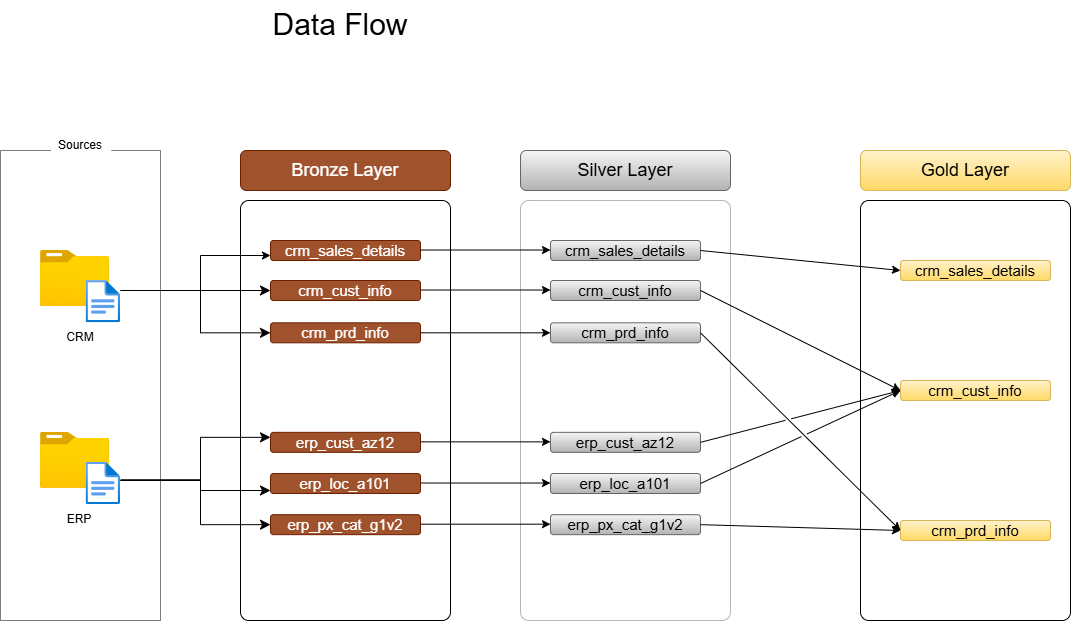

The diagram above was exported from draw.io. Its source (the exported page's mxGraphModel, read from the mxfile embedded in the PNG):
<mxGraphModel dx="780" dy="2866" grid="1" gridSize="10" guides="1" tooltips="1" connect="1" arrows="1" fold="1" page="1" pageScale="1" pageWidth="850" pageHeight="1100" math="0" shadow="0">
  <root>
    <mxCell id="0" />
    <mxCell id="1" parent="0" />
    <mxCell id="fS46JGqkEpyVXyaL09NN-3" value="&lt;font style=&quot;font-size: 30px;&quot;&gt;Data Flow&lt;/font&gt;" style="text;html=1;whiteSpace=wrap;overflow=hidden;rounded=0;align=center;" vertex="1" parent="1">
      <mxGeometry x="270" y="-10" width="180" height="50" as="geometry" />
    </mxCell>
    <mxCell id="fS46JGqkEpyVXyaL09NN-9" value="" style="rounded=0;whiteSpace=wrap;html=1;fillColor=none;dashed=1;dashPattern=1 1;" vertex="1" parent="1">
      <mxGeometry x="20" y="140" width="160" height="470" as="geometry" />
    </mxCell>
    <mxCell id="fS46JGqkEpyVXyaL09NN-2" value="Sources" style="text;html=1;whiteSpace=wrap;strokeColor=none;fillColor=default;align=center;verticalAlign=middle;rounded=0;shadow=0;sketch=1;curveFitting=1;jiggle=2;gradientColor=none;" vertex="1" parent="1">
      <mxGeometry x="70" y="120" width="60" height="30" as="geometry" />
    </mxCell>
    <mxCell id="fS46JGqkEpyVXyaL09NN-10" value="" style="image;aspect=fixed;html=1;points=[];align=center;fontSize=12;image=img/lib/azure2/general/Folder_Blank.svg;" vertex="1" parent="1">
      <mxGeometry x="60" y="240" width="69" height="56.00000000000001" as="geometry" />
    </mxCell>
    <mxCell id="fS46JGqkEpyVXyaL09NN-11" value="" style="image;aspect=fixed;html=1;points=[];align=center;fontSize=12;image=img/lib/azure2/general/File.svg;" vertex="1" parent="1">
      <mxGeometry x="105.65" y="270" width="34.35" height="42.32" as="geometry" />
    </mxCell>
    <mxCell id="fS46JGqkEpyVXyaL09NN-12" value="" style="image;aspect=fixed;html=1;points=[];align=center;fontSize=12;image=img/lib/azure2/general/Folder_Blank.svg;" vertex="1" parent="1">
      <mxGeometry x="60" y="421.84000000000003" width="69" height="56.00000000000001" as="geometry" />
    </mxCell>
    <mxCell id="fS46JGqkEpyVXyaL09NN-13" value="" style="image;aspect=fixed;html=1;points=[];align=center;fontSize=12;image=img/lib/azure2/general/File.svg;" vertex="1" parent="1">
      <mxGeometry x="105.65" y="451.84000000000003" width="34.35" height="42.32" as="geometry" />
    </mxCell>
    <mxCell id="fS46JGqkEpyVXyaL09NN-14" value="CRM" style="text;html=1;whiteSpace=wrap;strokeColor=none;fillColor=none;align=center;verticalAlign=middle;rounded=0;" vertex="1" parent="1">
      <mxGeometry x="70" y="312.32" width="60" height="30" as="geometry" />
    </mxCell>
    <mxCell id="fS46JGqkEpyVXyaL09NN-15" value="ERP" style="text;html=1;whiteSpace=wrap;strokeColor=none;fillColor=none;align=center;verticalAlign=middle;rounded=0;" vertex="1" parent="1">
      <mxGeometry x="69" y="494.15999999999997" width="60" height="30" as="geometry" />
    </mxCell>
    <mxCell id="fS46JGqkEpyVXyaL09NN-16" value="" style="rounded=1;whiteSpace=wrap;html=1;arcSize=4;fillColor=none;strokeWidth=1;strokeColor=light-dark(#000000,#FF8000);" vertex="1" parent="1">
      <mxGeometry x="260" y="190" width="210" height="420" as="geometry" />
    </mxCell>
    <mxCell id="fS46JGqkEpyVXyaL09NN-17" value="&lt;font style=&quot;font-size: 18px;&quot;&gt;Bronze Layer&lt;/font&gt;" style="text;html=1;whiteSpace=wrap;strokeColor=#6D1F00;fillColor=#a0522d;align=center;verticalAlign=middle;rounded=1;fontColor=#ffffff;" vertex="1" parent="1">
      <mxGeometry x="260" y="140" width="210" height="40" as="geometry" />
    </mxCell>
    <mxCell id="fS46JGqkEpyVXyaL09NN-18" value="&lt;font style=&quot;font-size: 15px; color: rgb(255, 255, 255);&quot;&gt;crm_sales_details&lt;/font&gt;" style="text;html=1;whiteSpace=wrap;strokeColor=#6D1F00;fillColor=#a0522d;align=center;verticalAlign=middle;rounded=1;fontColor=#ffffff;" vertex="1" parent="1">
      <mxGeometry x="290" y="230" width="150" height="20" as="geometry" />
    </mxCell>
    <mxCell id="fS46JGqkEpyVXyaL09NN-19" value="&lt;font style=&quot;font-size: 15px;&quot;&gt;crm_cust_info&lt;/font&gt;" style="text;html=1;whiteSpace=wrap;strokeColor=#6D1F00;fillColor=#a0522d;align=center;verticalAlign=middle;rounded=1;fontColor=#FFFFFF;" vertex="1" parent="1">
      <mxGeometry x="290" y="270" width="150" height="20" as="geometry" />
    </mxCell>
    <mxCell id="fS46JGqkEpyVXyaL09NN-20" value="&lt;font style=&quot;font-size: 15px;&quot;&gt;crm_prd_info&lt;/font&gt;" style="text;html=1;whiteSpace=wrap;strokeColor=#6D1F00;fillColor=#a0522d;align=center;verticalAlign=middle;rounded=1;fontColor=#FFFFFF;" vertex="1" parent="1">
      <mxGeometry x="290" y="312.32" width="150" height="20" as="geometry" />
    </mxCell>
    <mxCell id="fS46JGqkEpyVXyaL09NN-21" value="&lt;font style=&quot;font-size: 15px;&quot;&gt;erp_cust_az12&lt;/font&gt;" style="text;html=1;whiteSpace=wrap;strokeColor=#6D1F00;fillColor=#a0522d;align=center;verticalAlign=middle;rounded=1;fontColor=#FFFFFF;" vertex="1" parent="1">
      <mxGeometry x="290" y="421.84" width="150" height="20" as="geometry" />
    </mxCell>
    <mxCell id="fS46JGqkEpyVXyaL09NN-22" value="&lt;font style=&quot;font-size: 15px;&quot;&gt;erp_loc_a101&lt;/font&gt;" style="text;html=1;whiteSpace=wrap;strokeColor=#6D1F00;fillColor=#a0522d;align=center;verticalAlign=middle;rounded=1;fontColor=#FFFFFF;" vertex="1" parent="1">
      <mxGeometry x="290" y="463" width="150" height="20" as="geometry" />
    </mxCell>
    <mxCell id="fS46JGqkEpyVXyaL09NN-23" value="&lt;font style=&quot;font-size: 15px;&quot;&gt;erp_px_cat_g1v2&lt;/font&gt;" style="text;html=1;whiteSpace=wrap;strokeColor=#6D1F00;fillColor=#a0522d;align=center;verticalAlign=middle;rounded=1;fontColor=#FFFFFF;" vertex="1" parent="1">
      <mxGeometry x="290" y="504.16" width="150" height="20" as="geometry" />
    </mxCell>
    <mxCell id="fS46JGqkEpyVXyaL09NN-24" value="" style="rounded=1;whiteSpace=wrap;html=1;arcSize=4;fillColor=none;strokeColor=#B6B6B6;" vertex="1" parent="1">
      <mxGeometry x="540" y="190" width="210" height="420" as="geometry" />
    </mxCell>
    <mxCell id="fS46JGqkEpyVXyaL09NN-25" value="&lt;font style=&quot;font-size: 18px;&quot;&gt;Silver Layer&lt;/font&gt;" style="text;html=1;whiteSpace=wrap;strokeColor=#666666;fillColor=#f5f5f5;align=center;verticalAlign=middle;rounded=1;gradientColor=#b3b3b3;fontColor=#000000;" vertex="1" parent="1">
      <mxGeometry x="540" y="140" width="210" height="40" as="geometry" />
    </mxCell>
    <mxCell id="fS46JGqkEpyVXyaL09NN-26" value="&lt;font style=&quot;font-size: 15px;&quot;&gt;crm_sales_details&lt;/font&gt;" style="text;html=1;whiteSpace=wrap;strokeColor=#666666;fillColor=#f5f5f5;align=center;verticalAlign=middle;rounded=1;gradientColor=#b3b3b3;fontColor=#000000;" vertex="1" parent="1">
      <mxGeometry x="570" y="230" width="150" height="20" as="geometry" />
    </mxCell>
    <mxCell id="fS46JGqkEpyVXyaL09NN-27" value="&lt;font style=&quot;font-size: 15px;&quot;&gt;crm_cust_info&lt;/font&gt;" style="text;html=1;whiteSpace=wrap;strokeColor=#666666;fillColor=#f5f5f5;align=center;verticalAlign=middle;rounded=1;gradientColor=#b3b3b3;fontColor=#000000;" vertex="1" parent="1">
      <mxGeometry x="570" y="270" width="150" height="20" as="geometry" />
    </mxCell>
    <mxCell id="fS46JGqkEpyVXyaL09NN-28" value="&lt;font style=&quot;font-size: 15px;&quot;&gt;crm_prd_info&lt;/font&gt;" style="text;html=1;whiteSpace=wrap;strokeColor=#666666;fillColor=#f5f5f5;align=center;verticalAlign=middle;rounded=1;gradientColor=#b3b3b3;fontColor=#000000;" vertex="1" parent="1">
      <mxGeometry x="570" y="312.32" width="150" height="20" as="geometry" />
    </mxCell>
    <mxCell id="fS46JGqkEpyVXyaL09NN-29" value="&lt;font style=&quot;font-size: 15px;&quot;&gt;erp_cust_az12&lt;/font&gt;" style="text;html=1;whiteSpace=wrap;strokeColor=#666666;fillColor=#f5f5f5;align=center;verticalAlign=middle;rounded=1;gradientColor=#b3b3b3;fontColor=#000000;" vertex="1" parent="1">
      <mxGeometry x="570" y="421.8399999999999" width="150" height="20" as="geometry" />
    </mxCell>
    <mxCell id="fS46JGqkEpyVXyaL09NN-30" value="&lt;font style=&quot;font-size: 15px;&quot;&gt;erp_loc_a101&lt;/font&gt;" style="text;html=1;whiteSpace=wrap;strokeColor=#666666;fillColor=#f5f5f5;align=center;verticalAlign=middle;rounded=1;gradientColor=#b3b3b3;fontColor=#000000;" vertex="1" parent="1">
      <mxGeometry x="570" y="463" width="150" height="20" as="geometry" />
    </mxCell>
    <mxCell id="fS46JGqkEpyVXyaL09NN-31" value="&lt;font style=&quot;font-size: 15px;&quot;&gt;erp_px_cat_g1v2&lt;/font&gt;" style="text;html=1;whiteSpace=wrap;strokeColor=#666666;fillColor=#f5f5f5;align=center;verticalAlign=middle;rounded=1;gradientColor=#b3b3b3;fontColor=#000000;" vertex="1" parent="1">
      <mxGeometry x="570" y="504.1600000000001" width="150" height="20" as="geometry" />
    </mxCell>
    <mxCell id="fS46JGqkEpyVXyaL09NN-32" value="" style="rounded=1;whiteSpace=wrap;html=1;arcSize=4;fillColor=none;" vertex="1" parent="1">
      <mxGeometry x="880" y="190" width="210" height="420" as="geometry" />
    </mxCell>
    <mxCell id="fS46JGqkEpyVXyaL09NN-33" value="&lt;font style=&quot;font-size: 18px;&quot;&gt;Gold Layer&lt;/font&gt;" style="text;html=1;whiteSpace=wrap;strokeColor=#d6b656;fillColor=#fff2cc;align=center;verticalAlign=middle;rounded=1;gradientColor=#ffd966;fontColor=#000000;" vertex="1" parent="1">
      <mxGeometry x="880" y="140" width="210" height="40" as="geometry" />
    </mxCell>
    <mxCell id="fS46JGqkEpyVXyaL09NN-34" value="&lt;font style=&quot;font-size: 15px;&quot;&gt;crm_sales_details&lt;/font&gt;" style="text;html=1;whiteSpace=wrap;strokeColor=#d6b656;fillColor=#fff2cc;align=center;verticalAlign=middle;rounded=1;gradientColor=#ffd966;fontColor=#000000;" vertex="1" parent="1">
      <mxGeometry x="920" y="250.00000000000003" width="150" height="20" as="geometry" />
    </mxCell>
    <mxCell id="fS46JGqkEpyVXyaL09NN-35" value="&lt;font style=&quot;font-size: 15px;&quot;&gt;crm_cust_info&lt;/font&gt;" style="text;html=1;whiteSpace=wrap;strokeColor=#d6b656;fillColor=#fff2cc;align=center;verticalAlign=middle;rounded=1;gradientColor=#ffd966;fontColor=#000000;" vertex="1" parent="1">
      <mxGeometry x="920" y="370" width="150" height="20" as="geometry" />
    </mxCell>
    <mxCell id="fS46JGqkEpyVXyaL09NN-36" value="&lt;font style=&quot;font-size: 15px;&quot;&gt;crm_prd_info&lt;/font&gt;" style="text;html=1;whiteSpace=wrap;strokeColor=#d6b656;fillColor=#fff2cc;align=center;verticalAlign=middle;rounded=1;gradientColor=#ffd966;fontColor=#000000;" vertex="1" parent="1">
      <mxGeometry x="920" y="509.99999999999994" width="150" height="20" as="geometry" />
    </mxCell>
    <mxCell id="fS46JGqkEpyVXyaL09NN-40" value="" style="endArrow=classic;html=1;rounded=0;entryX=0;entryY=0.75;entryDx=0;entryDy=0;exitX=1.064;exitY=0.236;exitDx=0;exitDy=0;exitPerimeter=0;" edge="1" parent="1" source="fS46JGqkEpyVXyaL09NN-11" target="fS46JGqkEpyVXyaL09NN-18">
      <mxGeometry width="50" height="50" relative="1" as="geometry">
        <mxPoint x="200" y="330" as="sourcePoint" />
        <mxPoint x="220" y="280" as="targetPoint" />
        <Array as="points">
          <mxPoint x="220" y="280" />
          <mxPoint x="220" y="245" />
        </Array>
      </mxGeometry>
    </mxCell>
    <mxCell id="fS46JGqkEpyVXyaL09NN-42" value="" style="edgeStyle=elbowEdgeStyle;elbow=horizontal;endArrow=classic;html=1;curved=0;rounded=0;endSize=8;startSize=8;entryX=0;entryY=0.25;entryDx=0;entryDy=0;" edge="1" parent="1" target="fS46JGqkEpyVXyaL09NN-21">
      <mxGeometry width="50" height="50" relative="1" as="geometry">
        <mxPoint x="140" y="470" as="sourcePoint" />
        <mxPoint x="190" y="413" as="targetPoint" />
        <Array as="points">
          <mxPoint x="220" y="450" />
        </Array>
      </mxGeometry>
    </mxCell>
    <mxCell id="fS46JGqkEpyVXyaL09NN-43" value="" style="edgeStyle=elbowEdgeStyle;elbow=horizontal;endArrow=classic;html=1;curved=0;rounded=0;endSize=8;startSize=8;entryX=0;entryY=0.5;entryDx=0;entryDy=0;" edge="1" parent="1" target="fS46JGqkEpyVXyaL09NN-20">
      <mxGeometry width="50" height="50" relative="1" as="geometry">
        <mxPoint x="140" y="280" as="sourcePoint" />
        <mxPoint x="250" y="360" as="targetPoint" />
        <Array as="points">
          <mxPoint x="220" y="310" />
        </Array>
      </mxGeometry>
    </mxCell>
    <mxCell id="fS46JGqkEpyVXyaL09NN-44" value="" style="edgeStyle=elbowEdgeStyle;elbow=horizontal;endArrow=classic;html=1;curved=0;rounded=0;endSize=8;startSize=8;entryX=0;entryY=0.5;entryDx=0;entryDy=0;exitX=1.005;exitY=0.411;exitDx=0;exitDy=0;exitPerimeter=0;" edge="1" parent="1" source="fS46JGqkEpyVXyaL09NN-13" target="fS46JGqkEpyVXyaL09NN-23">
      <mxGeometry width="50" height="50" relative="1" as="geometry">
        <mxPoint x="140" y="460" as="sourcePoint" />
        <mxPoint x="240" y="451.84000000000003" as="targetPoint" />
        <Array as="points">
          <mxPoint x="220" y="500" />
        </Array>
      </mxGeometry>
    </mxCell>
    <mxCell id="fS46JGqkEpyVXyaL09NN-45" value="" style="edgeStyle=elbowEdgeStyle;elbow=horizontal;endArrow=classic;html=1;curved=0;rounded=0;endSize=8;startSize=8;entryX=0;entryY=0.5;entryDx=0;entryDy=0;" edge="1" parent="1" target="fS46JGqkEpyVXyaL09NN-19">
      <mxGeometry width="50" height="50" relative="1" as="geometry">
        <mxPoint x="140" y="280" as="sourcePoint" />
        <mxPoint x="230" y="255" as="targetPoint" />
      </mxGeometry>
    </mxCell>
    <mxCell id="fS46JGqkEpyVXyaL09NN-46" value="" style="edgeStyle=elbowEdgeStyle;elbow=horizontal;endArrow=classic;html=1;curved=0;rounded=0;endSize=8;startSize=8;" edge="1" parent="1" target="fS46JGqkEpyVXyaL09NN-22">
      <mxGeometry width="50" height="50" relative="1" as="geometry">
        <mxPoint x="140" y="470" as="sourcePoint" />
        <mxPoint x="230" y="441.84000000000003" as="targetPoint" />
        <Array as="points">
          <mxPoint x="220" y="480" />
        </Array>
      </mxGeometry>
    </mxCell>
    <mxCell id="fS46JGqkEpyVXyaL09NN-47" value="" style="endArrow=classic;html=1;rounded=0;exitX=1;exitY=0.5;exitDx=0;exitDy=0;" edge="1" parent="1" source="fS46JGqkEpyVXyaL09NN-20" target="fS46JGqkEpyVXyaL09NN-28">
      <mxGeometry width="50" height="50" relative="1" as="geometry">
        <mxPoint x="470" y="340" as="sourcePoint" />
        <mxPoint x="520" y="290" as="targetPoint" />
      </mxGeometry>
    </mxCell>
    <mxCell id="fS46JGqkEpyVXyaL09NN-48" value="" style="endArrow=classic;html=1;rounded=0;exitX=1;exitY=0.5;exitDx=0;exitDy=0;strokeWidth=1;" edge="1" parent="1">
      <mxGeometry width="50" height="50" relative="1" as="geometry">
        <mxPoint x="440" y="239.52" as="sourcePoint" />
        <mxPoint x="570" y="239.52" as="targetPoint" />
      </mxGeometry>
    </mxCell>
    <mxCell id="fS46JGqkEpyVXyaL09NN-49" value="" style="endArrow=classic;html=1;rounded=0;exitX=1;exitY=0.5;exitDx=0;exitDy=0;" edge="1" parent="1">
      <mxGeometry width="50" height="50" relative="1" as="geometry">
        <mxPoint x="440" y="279.52" as="sourcePoint" />
        <mxPoint x="570" y="279.52" as="targetPoint" />
      </mxGeometry>
    </mxCell>
    <mxCell id="fS46JGqkEpyVXyaL09NN-50" value="" style="endArrow=classic;html=1;rounded=0;exitX=1;exitY=0.5;exitDx=0;exitDy=0;" edge="1" parent="1">
      <mxGeometry width="50" height="50" relative="1" as="geometry">
        <mxPoint x="440" y="431.36" as="sourcePoint" />
        <mxPoint x="570" y="431.36" as="targetPoint" />
      </mxGeometry>
    </mxCell>
    <mxCell id="fS46JGqkEpyVXyaL09NN-51" value="" style="endArrow=classic;html=1;rounded=0;exitX=1;exitY=0.5;exitDx=0;exitDy=0;" edge="1" parent="1">
      <mxGeometry width="50" height="50" relative="1" as="geometry">
        <mxPoint x="440" y="472.52" as="sourcePoint" />
        <mxPoint x="570" y="472.52" as="targetPoint" />
      </mxGeometry>
    </mxCell>
    <mxCell id="fS46JGqkEpyVXyaL09NN-52" value="" style="endArrow=classic;html=1;rounded=0;exitX=1;exitY=0.5;exitDx=0;exitDy=0;" edge="1" parent="1">
      <mxGeometry width="50" height="50" relative="1" as="geometry">
        <mxPoint x="440" y="513.68" as="sourcePoint" />
        <mxPoint x="570" y="513.68" as="targetPoint" />
      </mxGeometry>
    </mxCell>
    <mxCell id="fS46JGqkEpyVXyaL09NN-53" value="" style="endArrow=classic;html=1;rounded=0;exitX=1;exitY=0.5;exitDx=0;exitDy=0;entryX=0;entryY=0.5;entryDx=0;entryDy=0;" edge="1" parent="1" source="fS46JGqkEpyVXyaL09NN-26" target="fS46JGqkEpyVXyaL09NN-34">
      <mxGeometry width="50" height="50" relative="1" as="geometry">
        <mxPoint x="820" y="340" as="sourcePoint" />
        <mxPoint x="870" y="290" as="targetPoint" />
      </mxGeometry>
    </mxCell>
    <mxCell id="fS46JGqkEpyVXyaL09NN-54" value="" style="endArrow=classic;html=1;rounded=0;exitX=1;exitY=0.5;exitDx=0;exitDy=0;entryX=0;entryY=0.5;entryDx=0;entryDy=0;" edge="1" parent="1" source="fS46JGqkEpyVXyaL09NN-27" target="fS46JGqkEpyVXyaL09NN-35">
      <mxGeometry width="50" height="50" relative="1" as="geometry">
        <mxPoint x="810" y="340" as="sourcePoint" />
        <mxPoint x="1010" y="360" as="targetPoint" />
      </mxGeometry>
    </mxCell>
    <mxCell id="fS46JGqkEpyVXyaL09NN-55" value="" style="endArrow=classic;html=1;rounded=0;exitX=1;exitY=0.5;exitDx=0;exitDy=0;entryX=0;entryY=0.5;entryDx=0;entryDy=0;" edge="1" parent="1" source="fS46JGqkEpyVXyaL09NN-28" target="fS46JGqkEpyVXyaL09NN-36">
      <mxGeometry width="50" height="50" relative="1" as="geometry">
        <mxPoint x="750" y="457.84000000000003" as="sourcePoint" />
        <mxPoint x="950" y="477.84000000000003" as="targetPoint" />
      </mxGeometry>
    </mxCell>
    <mxCell id="fS46JGqkEpyVXyaL09NN-56" value="" style="endArrow=classic;html=1;rounded=0;exitX=1;exitY=0.5;exitDx=0;exitDy=0;entryX=0;entryY=0.5;entryDx=0;entryDy=0;" edge="1" parent="1" source="fS46JGqkEpyVXyaL09NN-31" target="fS46JGqkEpyVXyaL09NN-36">
      <mxGeometry width="50" height="50" relative="1" as="geometry">
        <mxPoint x="720" y="520" as="sourcePoint" />
        <mxPoint x="920" y="540" as="targetPoint" />
      </mxGeometry>
    </mxCell>
    <mxCell id="fS46JGqkEpyVXyaL09NN-57" value="" style="endArrow=classic;html=1;rounded=0;exitX=1;exitY=0.5;exitDx=0;exitDy=0;entryX=0;entryY=0.5;entryDx=0;entryDy=0;jumpStyle=gap;" edge="1" parent="1" source="fS46JGqkEpyVXyaL09NN-30" target="fS46JGqkEpyVXyaL09NN-35">
      <mxGeometry width="50" height="50" relative="1" as="geometry">
        <mxPoint x="780" y="460" as="sourcePoint" />
        <mxPoint x="980" y="480" as="targetPoint" />
      </mxGeometry>
    </mxCell>
    <mxCell id="fS46JGqkEpyVXyaL09NN-58" value="" style="endArrow=classic;html=1;rounded=0;exitX=1;exitY=0.5;exitDx=0;exitDy=0;entryX=0;entryY=0.5;entryDx=0;entryDy=0;jumpStyle=gap;" edge="1" parent="1" source="fS46JGqkEpyVXyaL09NN-29" target="fS46JGqkEpyVXyaL09NN-35">
      <mxGeometry width="50" height="50" relative="1" as="geometry">
        <mxPoint x="830" y="370" as="sourcePoint" />
        <mxPoint x="1030" y="390" as="targetPoint" />
      </mxGeometry>
    </mxCell>
  </root>
</mxGraphModel>